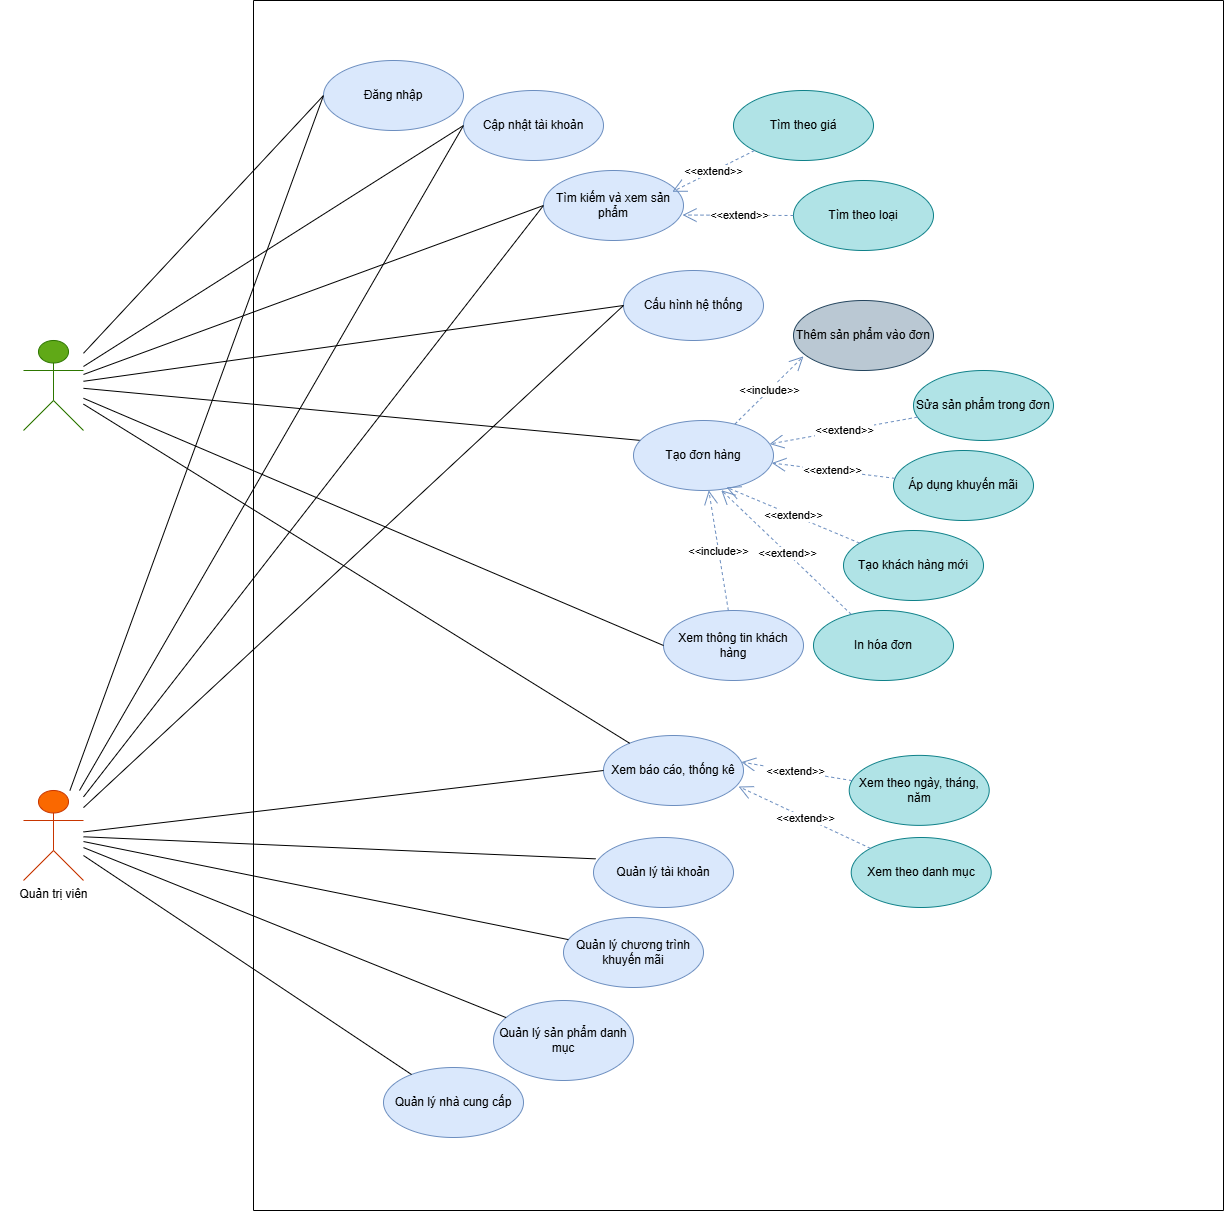

The diagram above was exported from draw.io. Its source (the exported page's mxGraphModel, read from the mxfile embedded in the PNG):
<mxGraphModel dx="3181" dy="2446" grid="1" gridSize="10" guides="1" tooltips="1" connect="1" arrows="1" fold="1" page="1" pageScale="1" pageWidth="850" pageHeight="1100" math="0" shadow="0">
  <root>
    <mxCell id="0" />
    <mxCell id="1" parent="0" />
    <mxCell id="s-_OTzcvdS2PQ7Hh8csy-1" value="Nhân viên bán hang" style="shape=umlActor;verticalLabelPosition=bottom;verticalAlign=top;html=1;outlineConnect=0;fillColor=#60a917;fontColor=#ffffff;strokeColor=#2D7600;" parent="1" vertex="1">
      <mxGeometry x="-760" y="120" width="60" height="90" as="geometry" />
    </mxCell>
    <mxCell id="s-_OTzcvdS2PQ7Hh8csy-5" value="" style="endArrow=none;html=1;rounded=0;entryX=0;entryY=0.5;entryDx=0;entryDy=0;" parent="1" source="s-_OTzcvdS2PQ7Hh8csy-1" target="s-_OTzcvdS2PQ7Hh8csy-4" edge="1">
      <mxGeometry width="50" height="50" relative="1" as="geometry">
        <mxPoint x="210" y="260" as="sourcePoint" />
        <mxPoint x="260" y="210" as="targetPoint" />
      </mxGeometry>
    </mxCell>
    <mxCell id="s-_OTzcvdS2PQ7Hh8csy-8" value="" style="endArrow=none;html=1;rounded=0;entryX=0;entryY=0.5;entryDx=0;entryDy=0;" parent="1" source="s-_OTzcvdS2PQ7Hh8csy-1" target="s-_OTzcvdS2PQ7Hh8csy-7" edge="1">
      <mxGeometry width="50" height="50" relative="1" as="geometry">
        <mxPoint x="-110" y="118" as="sourcePoint" />
        <mxPoint x="240" y="130" as="targetPoint" />
      </mxGeometry>
    </mxCell>
    <mxCell id="s-_OTzcvdS2PQ7Hh8csy-10" value="" style="endArrow=none;html=1;rounded=0;entryX=0.079;entryY=0.29;entryDx=0;entryDy=0;entryPerimeter=0;" parent="1" source="s-_OTzcvdS2PQ7Hh8csy-1" target="s-_OTzcvdS2PQ7Hh8csy-9" edge="1">
      <mxGeometry width="50" height="50" relative="1" as="geometry">
        <mxPoint x="-90" y="233.35000000000002" as="sourcePoint" />
        <mxPoint x="72.71544663164957" y="210.00387070067643" as="targetPoint" />
      </mxGeometry>
    </mxCell>
    <mxCell id="s-_OTzcvdS2PQ7Hh8csy-12" value="" style="endArrow=none;html=1;rounded=0;entryX=0;entryY=0.5;entryDx=0;entryDy=0;" parent="1" source="s-_OTzcvdS2PQ7Hh8csy-1" target="s-_OTzcvdS2PQ7Hh8csy-11" edge="1">
      <mxGeometry width="50" height="50" relative="1" as="geometry">
        <mxPoint x="-80" y="198" as="sourcePoint" />
        <mxPoint x="160" y="195" as="targetPoint" />
      </mxGeometry>
    </mxCell>
    <mxCell id="s-_OTzcvdS2PQ7Hh8csy-14" value="" style="swimlane;startSize=0;" parent="1" vertex="1">
      <mxGeometry x="-530" y="-220" width="970" height="1210" as="geometry" />
    </mxCell>
    <mxCell id="s-_OTzcvdS2PQ7Hh8csy-19" value="Xem báo cáo, thống kê" style="ellipse;whiteSpace=wrap;html=1;fillColor=#dae8fc;strokeColor=#6c8ebf;" parent="s-_OTzcvdS2PQ7Hh8csy-14" vertex="1">
      <mxGeometry x="350" y="735" width="140" height="70" as="geometry" />
    </mxCell>
    <mxCell id="s-_OTzcvdS2PQ7Hh8csy-4" value="Đăng nhập" style="ellipse;whiteSpace=wrap;html=1;fillColor=#dae8fc;strokeColor=#6c8ebf;" parent="s-_OTzcvdS2PQ7Hh8csy-14" vertex="1">
      <mxGeometry x="70" y="60" width="140" height="70" as="geometry" />
    </mxCell>
    <mxCell id="s-_OTzcvdS2PQ7Hh8csy-11" value="Cập nhật tài khoản" style="ellipse;whiteSpace=wrap;html=1;fillColor=#dae8fc;strokeColor=#6c8ebf;" parent="s-_OTzcvdS2PQ7Hh8csy-14" vertex="1">
      <mxGeometry x="210" y="90" width="140" height="70" as="geometry" />
    </mxCell>
    <mxCell id="s-_OTzcvdS2PQ7Hh8csy-9" value="Tạo đơn hàng" style="ellipse;whiteSpace=wrap;html=1;fillColor=#dae8fc;strokeColor=#6c8ebf;" parent="s-_OTzcvdS2PQ7Hh8csy-14" vertex="1">
      <mxGeometry x="380" y="420" width="140" height="70" as="geometry" />
    </mxCell>
    <mxCell id="s-_OTzcvdS2PQ7Hh8csy-7" value="Tìm kiếm&lt;span style=&quot;background-color: transparent; color: light-dark(rgb(0, 0, 0), rgb(255, 255, 255));&quot;&gt;&amp;nbsp;và xem sản phẩm&lt;/span&gt;" style="ellipse;whiteSpace=wrap;html=1;fillColor=#dae8fc;strokeColor=#6c8ebf;" parent="s-_OTzcvdS2PQ7Hh8csy-14" vertex="1">
      <mxGeometry x="290" y="170" width="140" height="70" as="geometry" />
    </mxCell>
    <mxCell id="s-_OTzcvdS2PQ7Hh8csy-36" value="Xem thông tin khách hàng" style="ellipse;html=1;labelBackgroundColor=none;whiteSpace=wrap;fillColor=#dae8fc;strokeColor=#6c8ebf;" parent="s-_OTzcvdS2PQ7Hh8csy-14" vertex="1">
      <mxGeometry x="410" y="610" width="140" height="70" as="geometry" />
    </mxCell>
    <mxCell id="s-_OTzcvdS2PQ7Hh8csy-39" value="Tạo khách hàng mới" style="ellipse;whiteSpace=wrap;html=1;fillColor=#b0e3e6;strokeColor=#0e8088;" parent="s-_OTzcvdS2PQ7Hh8csy-14" vertex="1">
      <mxGeometry x="590" y="530" width="140" height="70" as="geometry" />
    </mxCell>
    <mxCell id="s-_OTzcvdS2PQ7Hh8csy-29" value="Quản lý tài khoản" style="ellipse;whiteSpace=wrap;html=1;fillColor=#dae8fc;strokeColor=#6c8ebf;" parent="s-_OTzcvdS2PQ7Hh8csy-14" vertex="1">
      <mxGeometry x="340" y="837" width="140" height="70" as="geometry" />
    </mxCell>
    <mxCell id="s-_OTzcvdS2PQ7Hh8csy-69" style="edgeStyle=orthogonalEdgeStyle;rounded=0;orthogonalLoop=1;jettySize=auto;html=1;exitX=0.5;exitY=1;exitDx=0;exitDy=0;fillColor=#dae8fc;strokeColor=#6c8ebf;" parent="s-_OTzcvdS2PQ7Hh8csy-14" source="s-_OTzcvdS2PQ7Hh8csy-29" target="s-_OTzcvdS2PQ7Hh8csy-29" edge="1">
      <mxGeometry relative="1" as="geometry" />
    </mxCell>
    <mxCell id="s-_OTzcvdS2PQ7Hh8csy-51" value="Quản lý chương trình khuyến mãi" style="ellipse;whiteSpace=wrap;html=1;fillColor=#dae8fc;strokeColor=#6c8ebf;" parent="s-_OTzcvdS2PQ7Hh8csy-14" vertex="1">
      <mxGeometry x="310" y="917" width="140" height="70" as="geometry" />
    </mxCell>
    <mxCell id="s-_OTzcvdS2PQ7Hh8csy-32" value="Quản lý sản phẩm danh mục" style="ellipse;whiteSpace=wrap;html=1;rotation=0;fillColor=#dae8fc;strokeColor=#6c8ebf;" parent="s-_OTzcvdS2PQ7Hh8csy-14" vertex="1">
      <mxGeometry x="240" y="1000" width="140" height="80" as="geometry" />
    </mxCell>
    <mxCell id="s-_OTzcvdS2PQ7Hh8csy-57" value="Quản lý nhà cung cấp" style="ellipse;whiteSpace=wrap;html=1;fillColor=#dae8fc;strokeColor=#6c8ebf;" parent="s-_OTzcvdS2PQ7Hh8csy-14" vertex="1">
      <mxGeometry x="130" y="1067" width="140" height="70" as="geometry" />
    </mxCell>
    <mxCell id="s-_OTzcvdS2PQ7Hh8csy-72" value="&amp;lt;&amp;lt;extend&lt;span style=&quot;background-color: light-dark(#ffffff, var(--ge-dark-color, #121212)); color: light-dark(rgb(0, 0, 0), rgb(255, 255, 255));&quot;&gt;&amp;gt;&amp;gt;&lt;/span&gt;" style="endArrow=open;endSize=12;dashed=1;html=1;rounded=0;entryX=0.664;entryY=0.954;entryDx=0;entryDy=0;fillColor=#dae8fc;strokeColor=#6c8ebf;entryPerimeter=0;" parent="s-_OTzcvdS2PQ7Hh8csy-14" source="s-_OTzcvdS2PQ7Hh8csy-39" target="s-_OTzcvdS2PQ7Hh8csy-9" edge="1">
      <mxGeometry width="160" relative="1" as="geometry">
        <mxPoint x="220" y="580" as="sourcePoint" />
        <mxPoint x="380" y="580" as="targetPoint" />
      </mxGeometry>
    </mxCell>
    <mxCell id="s-_OTzcvdS2PQ7Hh8csy-77" value="&amp;lt;&amp;lt;include&lt;span style=&quot;background-color: light-dark(#ffffff, var(--ge-dark-color, #121212)); color: light-dark(rgb(0, 0, 0), rgb(255, 255, 255));&quot;&gt;&amp;gt;&amp;gt;&lt;/span&gt;" style="endArrow=open;endSize=12;dashed=1;html=1;rounded=0;fillColor=#dae8fc;strokeColor=#6c8ebf;" parent="s-_OTzcvdS2PQ7Hh8csy-14" source="s-_OTzcvdS2PQ7Hh8csy-36" target="s-_OTzcvdS2PQ7Hh8csy-9" edge="1">
      <mxGeometry width="160" relative="1" as="geometry">
        <mxPoint x="462" y="317" as="sourcePoint" />
        <mxPoint x="360" y="305" as="targetPoint" />
      </mxGeometry>
    </mxCell>
    <mxCell id="7AT4DTsNBzzMsyRU0dYs-2" value="Cấu hình hệ thống" style="ellipse;whiteSpace=wrap;html=1;fillColor=#dae8fc;strokeColor=#6c8ebf;" parent="s-_OTzcvdS2PQ7Hh8csy-14" vertex="1">
      <mxGeometry x="370" y="270" width="140" height="70" as="geometry" />
    </mxCell>
    <mxCell id="7AT4DTsNBzzMsyRU0dYs-8" value="Áp dụng khuyến mãi" style="ellipse;whiteSpace=wrap;html=1;fillColor=#b0e3e6;strokeColor=#0e8088;" parent="s-_OTzcvdS2PQ7Hh8csy-14" vertex="1">
      <mxGeometry x="640" y="450" width="140" height="70" as="geometry" />
    </mxCell>
    <mxCell id="7AT4DTsNBzzMsyRU0dYs-9" value="&amp;lt;&amp;lt;extend&lt;span style=&quot;background-color: light-dark(#ffffff, var(--ge-dark-color, #121212)); color: light-dark(rgb(0, 0, 0), rgb(255, 255, 255));&quot;&gt;&amp;gt;&amp;gt;&lt;/span&gt;" style="endArrow=open;endSize=12;dashed=1;html=1;rounded=0;fillColor=#dae8fc;strokeColor=#6c8ebf;" parent="s-_OTzcvdS2PQ7Hh8csy-14" source="7AT4DTsNBzzMsyRU0dYs-8" target="s-_OTzcvdS2PQ7Hh8csy-9" edge="1">
      <mxGeometry width="160" relative="1" as="geometry">
        <mxPoint x="210" y="670" as="sourcePoint" />
        <mxPoint x="510" y="545" as="targetPoint" />
      </mxGeometry>
    </mxCell>
    <mxCell id="7AT4DTsNBzzMsyRU0dYs-10" value="Thêm sản phẩm vào đơn" style="ellipse;whiteSpace=wrap;html=1;fillColor=#bac8d3;strokeColor=#23445d;" parent="s-_OTzcvdS2PQ7Hh8csy-14" vertex="1">
      <mxGeometry x="540" y="300" width="140" height="70" as="geometry" />
    </mxCell>
    <mxCell id="7AT4DTsNBzzMsyRU0dYs-11" value="&amp;lt;&amp;lt;include&lt;span style=&quot;color: light-dark(rgb(0, 0, 0), rgb(255, 255, 255)); background-color: light-dark(#ffffff, var(--ge-dark-color, #121212));&quot;&gt;&amp;gt;&amp;gt;&lt;/span&gt;" style="endArrow=open;endSize=12;dashed=1;html=1;rounded=0;entryX=0.071;entryY=0.798;entryDx=0;entryDy=0;fillColor=#dae8fc;strokeColor=#6c8ebf;entryPerimeter=0;" parent="s-_OTzcvdS2PQ7Hh8csy-14" source="s-_OTzcvdS2PQ7Hh8csy-9" target="7AT4DTsNBzzMsyRU0dYs-10" edge="1">
      <mxGeometry width="160" relative="1" as="geometry">
        <mxPoint x="180" y="545" as="sourcePoint" />
        <mxPoint x="480" y="420" as="targetPoint" />
      </mxGeometry>
    </mxCell>
    <mxCell id="aNTe_hOQqdcUi8JVA9_l-3" value="Tìm theo giá" style="ellipse;whiteSpace=wrap;html=1;fillColor=#b0e3e6;strokeColor=#0e8088;" vertex="1" parent="s-_OTzcvdS2PQ7Hh8csy-14">
      <mxGeometry x="480" y="90" width="140" height="70" as="geometry" />
    </mxCell>
    <mxCell id="aNTe_hOQqdcUi8JVA9_l-4" value="&amp;lt;&amp;lt;extend&lt;span style=&quot;background-color: light-dark(#ffffff, var(--ge-dark-color, #121212)); color: light-dark(rgb(0, 0, 0), rgb(255, 255, 255));&quot;&gt;&amp;gt;&amp;gt;&lt;/span&gt;" style="endArrow=open;endSize=12;dashed=1;html=1;rounded=0;fillColor=#dae8fc;strokeColor=#6c8ebf;entryX=0.92;entryY=0.304;entryDx=0;entryDy=0;entryPerimeter=0;" edge="1" parent="s-_OTzcvdS2PQ7Hh8csy-14" source="aNTe_hOQqdcUi8JVA9_l-3" target="s-_OTzcvdS2PQ7Hh8csy-7">
      <mxGeometry width="160" relative="1" as="geometry">
        <mxPoint x="485" y="620" as="sourcePoint" />
        <mxPoint x="465" y="500" as="targetPoint" />
      </mxGeometry>
    </mxCell>
    <mxCell id="aNTe_hOQqdcUi8JVA9_l-5" value="Tìm theo loại" style="ellipse;whiteSpace=wrap;html=1;fillColor=#b0e3e6;strokeColor=#0e8088;" vertex="1" parent="s-_OTzcvdS2PQ7Hh8csy-14">
      <mxGeometry x="540" y="180" width="140" height="70" as="geometry" />
    </mxCell>
    <mxCell id="aNTe_hOQqdcUi8JVA9_l-6" value="&amp;lt;&amp;lt;extend&lt;span style=&quot;background-color: light-dark(#ffffff, var(--ge-dark-color, #121212)); color: light-dark(rgb(0, 0, 0), rgb(255, 255, 255));&quot;&gt;&amp;gt;&amp;gt;&lt;/span&gt;" style="endArrow=open;endSize=12;dashed=1;html=1;rounded=0;fillColor=#dae8fc;strokeColor=#6c8ebf;entryX=0.993;entryY=0.636;entryDx=0;entryDy=0;entryPerimeter=0;" edge="1" parent="s-_OTzcvdS2PQ7Hh8csy-14" source="aNTe_hOQqdcUi8JVA9_l-5" target="s-_OTzcvdS2PQ7Hh8csy-7">
      <mxGeometry width="160" relative="1" as="geometry">
        <mxPoint x="505" y="710" as="sourcePoint" />
        <mxPoint x="439" y="281" as="targetPoint" />
      </mxGeometry>
    </mxCell>
    <mxCell id="aNTe_hOQqdcUi8JVA9_l-7" value="In hóa đơn" style="ellipse;whiteSpace=wrap;html=1;fillColor=#b0e3e6;strokeColor=#0e8088;" vertex="1" parent="s-_OTzcvdS2PQ7Hh8csy-14">
      <mxGeometry x="560" y="610" width="140" height="70" as="geometry" />
    </mxCell>
    <mxCell id="aNTe_hOQqdcUi8JVA9_l-8" value="&amp;lt;&amp;lt;extend&lt;span style=&quot;background-color: light-dark(#ffffff, var(--ge-dark-color, #121212)); color: light-dark(rgb(0, 0, 0), rgb(255, 255, 255));&quot;&gt;&amp;gt;&amp;gt;&lt;/span&gt;" style="endArrow=open;endSize=12;dashed=1;html=1;rounded=0;entryX=0.627;entryY=0.996;entryDx=0;entryDy=0;fillColor=#dae8fc;strokeColor=#6c8ebf;entryPerimeter=0;" edge="1" parent="s-_OTzcvdS2PQ7Hh8csy-14" source="aNTe_hOQqdcUi8JVA9_l-7" target="s-_OTzcvdS2PQ7Hh8csy-9">
      <mxGeometry width="160" relative="1" as="geometry">
        <mxPoint x="228.5" y="653" as="sourcePoint" />
        <mxPoint x="481.5" y="560" as="targetPoint" />
      </mxGeometry>
    </mxCell>
    <mxCell id="aNTe_hOQqdcUi8JVA9_l-9" value="Sửa sản phẩm trong đơn" style="ellipse;whiteSpace=wrap;html=1;fillColor=#b0e3e6;strokeColor=#0e8088;" vertex="1" parent="s-_OTzcvdS2PQ7Hh8csy-14">
      <mxGeometry x="660" y="370" width="140" height="70" as="geometry" />
    </mxCell>
    <mxCell id="aNTe_hOQqdcUi8JVA9_l-10" value="&amp;lt;&amp;lt;extend&lt;span style=&quot;background-color: light-dark(#ffffff, var(--ge-dark-color, #121212)); color: light-dark(rgb(0, 0, 0), rgb(255, 255, 255));&quot;&gt;&amp;gt;&amp;gt;&lt;/span&gt;" style="endArrow=open;endSize=12;dashed=1;html=1;rounded=0;fillColor=#dae8fc;strokeColor=#6c8ebf;" edge="1" parent="s-_OTzcvdS2PQ7Hh8csy-14" source="aNTe_hOQqdcUi8JVA9_l-9" target="s-_OTzcvdS2PQ7Hh8csy-9">
      <mxGeometry width="160" relative="1" as="geometry">
        <mxPoint x="328.5" y="500" as="sourcePoint" />
        <mxPoint x="581.5" y="407" as="targetPoint" />
      </mxGeometry>
    </mxCell>
    <mxCell id="aNTe_hOQqdcUi8JVA9_l-12" value="Xem theo ngày, tháng, năm" style="ellipse;whiteSpace=wrap;html=1;fillColor=#b0e3e6;strokeColor=#0e8088;" vertex="1" parent="s-_OTzcvdS2PQ7Hh8csy-14">
      <mxGeometry x="595.72" y="754.88" width="140" height="70" as="geometry" />
    </mxCell>
    <mxCell id="aNTe_hOQqdcUi8JVA9_l-13" value="&amp;lt;&amp;lt;extend&lt;span style=&quot;background-color: light-dark(#ffffff, var(--ge-dark-color, #121212)); color: light-dark(rgb(0, 0, 0), rgb(255, 255, 255));&quot;&gt;&amp;gt;&amp;gt;&lt;/span&gt;" style="endArrow=open;endSize=12;dashed=1;html=1;rounded=0;entryX=0.985;entryY=0.38;entryDx=0;entryDy=0;fillColor=#dae8fc;strokeColor=#6c8ebf;entryPerimeter=0;" edge="1" parent="s-_OTzcvdS2PQ7Hh8csy-14" source="aNTe_hOQqdcUi8JVA9_l-12" target="s-_OTzcvdS2PQ7Hh8csy-19">
      <mxGeometry width="160" relative="1" as="geometry">
        <mxPoint x="264.22" y="797.88" as="sourcePoint" />
        <mxPoint x="484.2800000000002" y="729.9999999999999" as="targetPoint" />
      </mxGeometry>
    </mxCell>
    <mxCell id="aNTe_hOQqdcUi8JVA9_l-14" value="Xem theo danh mục" style="ellipse;whiteSpace=wrap;html=1;fillColor=#b0e3e6;strokeColor=#0e8088;" vertex="1" parent="s-_OTzcvdS2PQ7Hh8csy-14">
      <mxGeometry x="597.72" y="837" width="140" height="70" as="geometry" />
    </mxCell>
    <mxCell id="aNTe_hOQqdcUi8JVA9_l-15" value="&amp;lt;&amp;lt;extend&lt;span style=&quot;background-color: light-dark(#ffffff, var(--ge-dark-color, #121212)); color: light-dark(rgb(0, 0, 0), rgb(255, 255, 255));&quot;&gt;&amp;gt;&amp;gt;&lt;/span&gt;" style="endArrow=open;endSize=12;dashed=1;html=1;rounded=0;entryX=0.965;entryY=0.729;entryDx=0;entryDy=0;fillColor=#dae8fc;strokeColor=#6c8ebf;entryPerimeter=0;" edge="1" parent="s-_OTzcvdS2PQ7Hh8csy-14" source="aNTe_hOQqdcUi8JVA9_l-14" target="s-_OTzcvdS2PQ7Hh8csy-19">
      <mxGeometry width="160" relative="1" as="geometry">
        <mxPoint x="266.22" y="880" as="sourcePoint" />
        <mxPoint x="490" y="844.12" as="targetPoint" />
      </mxGeometry>
    </mxCell>
    <mxCell id="s-_OTzcvdS2PQ7Hh8csy-23" value="Quản trị viên" style="shape=umlActor;verticalLabelPosition=bottom;verticalAlign=top;html=1;outlineConnect=0;fillColor=#fa6800;strokeColor=#C73500;fontColor=#000000;" parent="1" vertex="1">
      <mxGeometry x="-760" y="570" width="60" height="90" as="geometry" />
    </mxCell>
    <mxCell id="s-_OTzcvdS2PQ7Hh8csy-26" value="" style="endArrow=none;html=1;rounded=0;exitX=0;exitY=0.5;exitDx=0;exitDy=0;" parent="1" source="s-_OTzcvdS2PQ7Hh8csy-4" target="s-_OTzcvdS2PQ7Hh8csy-23" edge="1">
      <mxGeometry width="50" height="50" relative="1" as="geometry">
        <mxPoint x="-80" y="202" as="sourcePoint" />
        <mxPoint x="520" y="180" as="targetPoint" />
      </mxGeometry>
    </mxCell>
    <mxCell id="s-_OTzcvdS2PQ7Hh8csy-28" value="" style="endArrow=none;html=1;rounded=0;exitX=0;exitY=0.5;exitDx=0;exitDy=0;" parent="1" source="s-_OTzcvdS2PQ7Hh8csy-11" target="s-_OTzcvdS2PQ7Hh8csy-23" edge="1">
      <mxGeometry width="50" height="50" relative="1" as="geometry">
        <mxPoint x="313" y="96" as="sourcePoint" />
        <mxPoint x="510" y="190" as="targetPoint" />
      </mxGeometry>
    </mxCell>
    <mxCell id="s-_OTzcvdS2PQ7Hh8csy-30" value="" style="endArrow=none;html=1;rounded=0;exitX=0.015;exitY=0.305;exitDx=0;exitDy=0;exitPerimeter=0;" parent="1" source="s-_OTzcvdS2PQ7Hh8csy-29" target="s-_OTzcvdS2PQ7Hh8csy-23" edge="1">
      <mxGeometry width="50" height="50" relative="1" as="geometry">
        <mxPoint x="180" y="235" as="sourcePoint" />
        <mxPoint x="520" y="180" as="targetPoint" />
      </mxGeometry>
    </mxCell>
    <mxCell id="s-_OTzcvdS2PQ7Hh8csy-31" value="" style="endArrow=none;html=1;rounded=0;exitX=0;exitY=0.5;exitDx=0;exitDy=0;" parent="1" source="s-_OTzcvdS2PQ7Hh8csy-7" target="s-_OTzcvdS2PQ7Hh8csy-23" edge="1">
      <mxGeometry width="50" height="50" relative="1" as="geometry">
        <mxPoint x="309" y="275" as="sourcePoint" />
        <mxPoint x="520" y="180" as="targetPoint" />
      </mxGeometry>
    </mxCell>
    <mxCell id="s-_OTzcvdS2PQ7Hh8csy-33" value="" style="endArrow=none;html=1;rounded=0;" parent="1" source="s-_OTzcvdS2PQ7Hh8csy-32" target="s-_OTzcvdS2PQ7Hh8csy-23" edge="1">
      <mxGeometry width="50" height="50" relative="1" as="geometry">
        <mxPoint x="310" y="460" as="sourcePoint" />
        <mxPoint x="520" y="180" as="targetPoint" />
      </mxGeometry>
    </mxCell>
    <mxCell id="s-_OTzcvdS2PQ7Hh8csy-35" value="" style="endArrow=none;html=1;rounded=0;exitX=0;exitY=0.5;exitDx=0;exitDy=0;" parent="1" source="s-_OTzcvdS2PQ7Hh8csy-19" target="s-_OTzcvdS2PQ7Hh8csy-23" edge="1">
      <mxGeometry width="50" height="50" relative="1" as="geometry">
        <mxPoint x="304" y="442" as="sourcePoint" />
        <mxPoint x="520" y="180" as="targetPoint" />
      </mxGeometry>
    </mxCell>
    <mxCell id="s-_OTzcvdS2PQ7Hh8csy-42" value="" style="endArrow=none;html=1;rounded=0;exitX=0;exitY=0.5;exitDx=0;exitDy=0;" parent="1" source="s-_OTzcvdS2PQ7Hh8csy-36" target="s-_OTzcvdS2PQ7Hh8csy-1" edge="1">
      <mxGeometry width="50" height="50" relative="1" as="geometry">
        <mxPoint x="315" y="715" as="sourcePoint" />
        <mxPoint x="570" y="351" as="targetPoint" />
      </mxGeometry>
    </mxCell>
    <mxCell id="s-_OTzcvdS2PQ7Hh8csy-52" value="" style="endArrow=none;html=1;rounded=0;" parent="1" source="s-_OTzcvdS2PQ7Hh8csy-51" target="s-_OTzcvdS2PQ7Hh8csy-23" edge="1">
      <mxGeometry width="50" height="50" relative="1" as="geometry">
        <mxPoint x="315" y="825" as="sourcePoint" />
        <mxPoint x="570" y="357" as="targetPoint" />
      </mxGeometry>
    </mxCell>
    <mxCell id="s-_OTzcvdS2PQ7Hh8csy-58" value="" style="endArrow=none;html=1;rounded=0;" parent="1" source="s-_OTzcvdS2PQ7Hh8csy-57" target="s-_OTzcvdS2PQ7Hh8csy-23" edge="1">
      <mxGeometry width="50" height="50" relative="1" as="geometry">
        <mxPoint x="309" y="712" as="sourcePoint" />
        <mxPoint x="600" y="590" as="targetPoint" />
      </mxGeometry>
    </mxCell>
    <mxCell id="7AT4DTsNBzzMsyRU0dYs-1" value="" style="endArrow=none;html=1;rounded=0;entryX=0;entryY=0.5;entryDx=0;entryDy=0;" parent="1" source="s-_OTzcvdS2PQ7Hh8csy-1" target="7AT4DTsNBzzMsyRU0dYs-2" edge="1">
      <mxGeometry width="50" height="50" relative="1" as="geometry">
        <mxPoint x="-500" y="200" as="sourcePoint" />
        <mxPoint x="470" y="263.5" as="targetPoint" />
      </mxGeometry>
    </mxCell>
    <mxCell id="7AT4DTsNBzzMsyRU0dYs-3" value="" style="endArrow=none;html=1;rounded=0;exitX=0;exitY=0.5;exitDx=0;exitDy=0;" parent="1" source="7AT4DTsNBzzMsyRU0dYs-2" target="s-_OTzcvdS2PQ7Hh8csy-23" edge="1">
      <mxGeometry width="50" height="50" relative="1" as="geometry">
        <mxPoint x="623" y="164.5" as="sourcePoint" />
        <mxPoint x="-160" y="451.5" as="targetPoint" />
      </mxGeometry>
    </mxCell>
    <mxCell id="aNTe_hOQqdcUi8JVA9_l-11" value="" style="endArrow=none;html=1;rounded=0;" edge="1" parent="1" source="s-_OTzcvdS2PQ7Hh8csy-19" target="s-_OTzcvdS2PQ7Hh8csy-1">
      <mxGeometry width="50" height="50" relative="1" as="geometry">
        <mxPoint x="-110" y="435" as="sourcePoint" />
        <mxPoint x="-690" y="188" as="targetPoint" />
      </mxGeometry>
    </mxCell>
  </root>
</mxGraphModel>